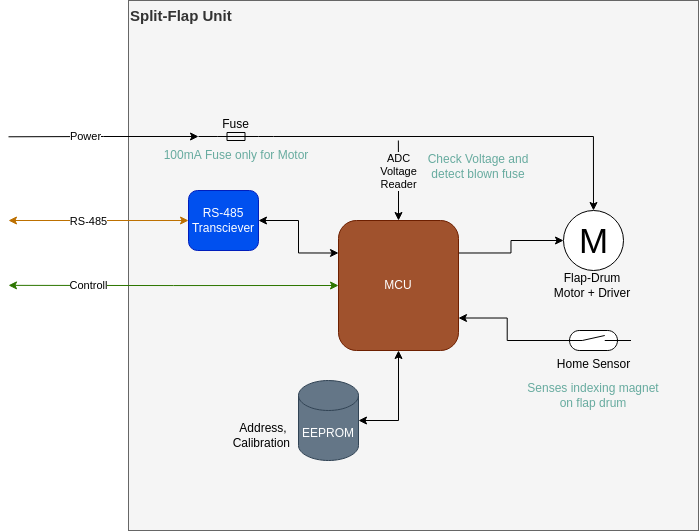

The diagram above was exported from draw.io. Its source (the exported page's mxGraphModel, read from the mxfile embedded in the PNG):
<mxGraphModel dx="1908" dy="1161" grid="1" gridSize="10" guides="1" tooltips="1" connect="1" arrows="1" fold="1" page="1" pageScale="1" pageWidth="1169" pageHeight="827" math="0" shadow="0">
  <root>
    <mxCell id="0" />
    <mxCell id="1" parent="0" />
    <mxCell id="uwwJefz29nG1B1xmhds--2" value="Split-Flap Unit" style="rounded=0;whiteSpace=wrap;html=1;align=left;verticalAlign=top;fillColor=#f5f5f5;fontColor=#333333;strokeColor=#666666;fontStyle=1;fontSize=15;" parent="1" vertex="1">
      <mxGeometry x="350" y="149" width="570" height="530" as="geometry" />
    </mxCell>
    <mxCell id="VRy4afX_VLZ4JqA_pN_c-2" style="edgeStyle=orthogonalEdgeStyle;rounded=0;orthogonalLoop=1;jettySize=auto;html=1;exitX=0;exitY=0.5;exitDx=0;exitDy=0;startArrow=classic;startFill=1;endArrow=classic;endFill=1;fillColor=#f0a30a;strokeColor=#BD7000;" parent="1" source="VRy4afX_VLZ4JqA_pN_c-1" edge="1">
      <mxGeometry relative="1" as="geometry">
        <mxPoint x="230" y="369" as="targetPoint" />
      </mxGeometry>
    </mxCell>
    <mxCell id="VRy4afX_VLZ4JqA_pN_c-3" value="RS-485" style="edgeLabel;html=1;align=center;verticalAlign=middle;resizable=0;points=[];" parent="VRy4afX_VLZ4JqA_pN_c-2" vertex="1" connectable="0">
      <mxGeometry x="0.2092" y="1" relative="1" as="geometry">
        <mxPoint x="9" y="-1" as="offset" />
      </mxGeometry>
    </mxCell>
    <mxCell id="VRy4afX_VLZ4JqA_pN_c-5" style="edgeStyle=orthogonalEdgeStyle;rounded=0;orthogonalLoop=1;jettySize=auto;html=1;exitX=1;exitY=0.5;exitDx=0;exitDy=0;entryX=0;entryY=0.25;entryDx=0;entryDy=0;startArrow=classic;startFill=1;endArrow=classic;endFill=1;" parent="1" source="VRy4afX_VLZ4JqA_pN_c-1" target="VRy4afX_VLZ4JqA_pN_c-4" edge="1">
      <mxGeometry relative="1" as="geometry" />
    </mxCell>
    <mxCell id="VRy4afX_VLZ4JqA_pN_c-1" value="RS-485&lt;br&gt;Transciever" style="rounded=1;whiteSpace=wrap;html=1;fillColor=#0050ef;fontColor=#ffffff;strokeColor=#001DBC;" parent="1" vertex="1">
      <mxGeometry x="410" y="339" width="70" height="60" as="geometry" />
    </mxCell>
    <mxCell id="VRy4afX_VLZ4JqA_pN_c-6" style="edgeStyle=orthogonalEdgeStyle;rounded=0;orthogonalLoop=1;jettySize=auto;html=1;exitX=0;exitY=0.5;exitDx=0;exitDy=0;startArrow=classic;startFill=1;endArrow=classic;endFill=1;fillColor=#60a917;strokeColor=#2D7600;" parent="1" source="VRy4afX_VLZ4JqA_pN_c-4" edge="1">
      <mxGeometry relative="1" as="geometry">
        <mxPoint x="230" y="433.8620689655173" as="targetPoint" />
      </mxGeometry>
    </mxCell>
    <mxCell id="VRy4afX_VLZ4JqA_pN_c-8" value="Controll" style="edgeLabel;html=1;align=center;verticalAlign=middle;resizable=0;points=[];" parent="VRy4afX_VLZ4JqA_pN_c-6" vertex="1" connectable="0">
      <mxGeometry x="0.6253" relative="1" as="geometry">
        <mxPoint x="18" as="offset" />
      </mxGeometry>
    </mxCell>
    <mxCell id="VRy4afX_VLZ4JqA_pN_c-14" style="edgeStyle=orthogonalEdgeStyle;rounded=0;orthogonalLoop=1;jettySize=auto;html=1;exitX=1;exitY=0.25;exitDx=0;exitDy=0;entryX=0;entryY=0.5;entryDx=0;entryDy=0;startArrow=none;startFill=0;endArrow=classic;endFill=1;" parent="1" source="VRy4afX_VLZ4JqA_pN_c-4" target="VRy4afX_VLZ4JqA_pN_c-9" edge="1">
      <mxGeometry relative="1" as="geometry" />
    </mxCell>
    <mxCell id="VRy4afX_VLZ4JqA_pN_c-15" style="edgeStyle=orthogonalEdgeStyle;rounded=0;orthogonalLoop=1;jettySize=auto;html=1;exitX=1;exitY=0.75;exitDx=0;exitDy=0;entryX=0;entryY=0.5;entryDx=0;entryDy=0;startArrow=classic;startFill=1;endArrow=none;endFill=0;" parent="1" source="VRy4afX_VLZ4JqA_pN_c-4" target="VRy4afX_VLZ4JqA_pN_c-10" edge="1">
      <mxGeometry relative="1" as="geometry" />
    </mxCell>
    <mxCell id="VRy4afX_VLZ4JqA_pN_c-17" style="edgeStyle=orthogonalEdgeStyle;rounded=0;orthogonalLoop=1;jettySize=auto;html=1;exitX=0.5;exitY=1;exitDx=0;exitDy=0;entryX=1;entryY=0.5;entryDx=0;entryDy=0;entryPerimeter=0;startArrow=classic;startFill=1;endArrow=classic;endFill=1;" parent="1" source="VRy4afX_VLZ4JqA_pN_c-4" target="VRy4afX_VLZ4JqA_pN_c-16" edge="1">
      <mxGeometry relative="1" as="geometry" />
    </mxCell>
    <mxCell id="VRy4afX_VLZ4JqA_pN_c-23" style="edgeStyle=orthogonalEdgeStyle;rounded=0;orthogonalLoop=1;jettySize=auto;html=1;exitX=0.5;exitY=0;exitDx=0;exitDy=0;startArrow=classic;startFill=1;endArrow=none;endFill=0;" parent="1" source="VRy4afX_VLZ4JqA_pN_c-4" edge="1">
      <mxGeometry relative="1" as="geometry">
        <mxPoint x="619.8571428571429" y="289" as="targetPoint" />
      </mxGeometry>
    </mxCell>
    <mxCell id="VRy4afX_VLZ4JqA_pN_c-24" value="ADC&lt;br&gt;Voltage&lt;br&gt;Reader" style="edgeLabel;html=1;align=center;verticalAlign=middle;resizable=0;points=[];labelBackgroundColor=#F5F5F5;" parent="VRy4afX_VLZ4JqA_pN_c-23" vertex="1" connectable="0">
      <mxGeometry x="0.6658" y="1" relative="1" as="geometry">
        <mxPoint x="1" y="17" as="offset" />
      </mxGeometry>
    </mxCell>
    <mxCell id="VRy4afX_VLZ4JqA_pN_c-4" value="MCU" style="rounded=1;whiteSpace=wrap;html=1;fillColor=#a0522d;fontColor=#ffffff;strokeColor=#6D1F00;" parent="1" vertex="1">
      <mxGeometry x="560" y="369" width="120" height="130" as="geometry" />
    </mxCell>
    <mxCell id="VRy4afX_VLZ4JqA_pN_c-10" value="Home Sensor" style="pointerEvents=1;verticalLabelPosition=bottom;shadow=0;dashed=0;align=center;html=1;verticalAlign=top;shape=mxgraph.electrical.electro-mechanical.reedSwitch2;elSwitchState=off;" parent="1" vertex="1">
      <mxGeometry x="777.5" y="479" width="75" height="20" as="geometry" />
    </mxCell>
    <mxCell id="VRy4afX_VLZ4JqA_pN_c-13" value="" style="group" parent="1" vertex="1" connectable="0">
      <mxGeometry x="778.75" y="359" width="80" height="90" as="geometry" />
    </mxCell>
    <mxCell id="VRy4afX_VLZ4JqA_pN_c-9" value="M" style="verticalLabelPosition=middle;shadow=0;dashed=0;align=center;html=1;verticalAlign=middle;strokeWidth=1;shape=ellipse;aspect=fixed;fontSize=35;" parent="VRy4afX_VLZ4JqA_pN_c-13" vertex="1">
      <mxGeometry x="6.25" width="60" height="60" as="geometry" />
    </mxCell>
    <mxCell id="VRy4afX_VLZ4JqA_pN_c-12" value="&lt;font face=&quot;helvetica&quot;&gt;Flap-Drum&lt;br&gt;Motor + Driver&lt;br&gt;&lt;/font&gt;" style="text;whiteSpace=wrap;html=1;align=center;verticalAlign=middle;" parent="VRy4afX_VLZ4JqA_pN_c-13" vertex="1">
      <mxGeometry x="-10" y="60" width="90" height="30" as="geometry" />
    </mxCell>
    <mxCell id="VRy4afX_VLZ4JqA_pN_c-16" value="EEPROM" style="shape=cylinder3;whiteSpace=wrap;html=1;boundedLbl=1;backgroundOutline=1;size=15;fillColor=#647687;fontColor=#ffffff;strokeColor=#314354;" parent="1" vertex="1">
      <mxGeometry x="520" y="529" width="60" height="80" as="geometry" />
    </mxCell>
    <mxCell id="VRy4afX_VLZ4JqA_pN_c-18" value="Address, Calibration&amp;nbsp;" style="text;html=1;align=center;verticalAlign=middle;whiteSpace=wrap;rounded=0;labelBackgroundColor=none;fillColor=none;" parent="1" vertex="1">
      <mxGeometry x="450" y="569" width="70" height="30" as="geometry" />
    </mxCell>
    <mxCell id="VRy4afX_VLZ4JqA_pN_c-20" style="edgeStyle=orthogonalEdgeStyle;rounded=0;orthogonalLoop=1;jettySize=auto;html=1;exitX=0;exitY=0.8;exitDx=0;exitDy=0;startArrow=classic;startFill=1;endArrow=none;endFill=0;" parent="1" source="VRy4afX_VLZ4JqA_pN_c-19" edge="1">
      <mxGeometry relative="1" as="geometry">
        <mxPoint x="230" y="285.28571428571433" as="targetPoint" />
      </mxGeometry>
    </mxCell>
    <mxCell id="VRy4afX_VLZ4JqA_pN_c-21" value="Power" style="edgeLabel;html=1;align=center;verticalAlign=middle;resizable=0;points=[];" parent="VRy4afX_VLZ4JqA_pN_c-20" vertex="1" connectable="0">
      <mxGeometry x="0.1987" y="-1" relative="1" as="geometry">
        <mxPoint as="offset" />
      </mxGeometry>
    </mxCell>
    <mxCell id="VRy4afX_VLZ4JqA_pN_c-22" style="edgeStyle=orthogonalEdgeStyle;rounded=0;orthogonalLoop=1;jettySize=auto;html=1;exitX=1;exitY=0.8;exitDx=0;exitDy=0;entryX=0.5;entryY=0;entryDx=0;entryDy=0;startArrow=none;startFill=0;endArrow=classic;endFill=1;" parent="1" source="VRy4afX_VLZ4JqA_pN_c-19" target="VRy4afX_VLZ4JqA_pN_c-9" edge="1">
      <mxGeometry relative="1" as="geometry" />
    </mxCell>
    <mxCell id="VRy4afX_VLZ4JqA_pN_c-19" value="Fuse&#10;" style="shape=mxgraph.electrical.electro-mechanical.fuse2;aspect=fixed;elSwitchState=on;" parent="1" vertex="1">
      <mxGeometry x="420" y="269" width="75" height="20" as="geometry" />
    </mxCell>
    <mxCell id="sUkSXZqL1cenLbvMnuGU-1" value="Senses indexing magnet&lt;br&gt;on flap drum" style="text;html=1;align=center;verticalAlign=middle;whiteSpace=wrap;rounded=0;fontColor=#67AB9F;" parent="1" vertex="1">
      <mxGeometry x="735" y="529" width="160" height="30" as="geometry" />
    </mxCell>
    <mxCell id="sUkSXZqL1cenLbvMnuGU-2" value="100mA Fuse only for Motor" style="text;html=1;align=center;verticalAlign=middle;whiteSpace=wrap;rounded=0;fontColor=#67AB9F;" parent="1" vertex="1">
      <mxGeometry x="377.5" y="289" width="160" height="30" as="geometry" />
    </mxCell>
    <mxCell id="sUkSXZqL1cenLbvMnuGU-3" value="Check Voltage and&lt;br&gt;detect blown fuse" style="text;html=1;strokeColor=none;fillColor=none;align=center;verticalAlign=middle;whiteSpace=wrap;rounded=0;labelBackgroundColor=none;fontColor=#67AB9F;" parent="1" vertex="1">
      <mxGeometry x="640" y="300" width="120" height="30" as="geometry" />
    </mxCell>
  </root>
</mxGraphModel>